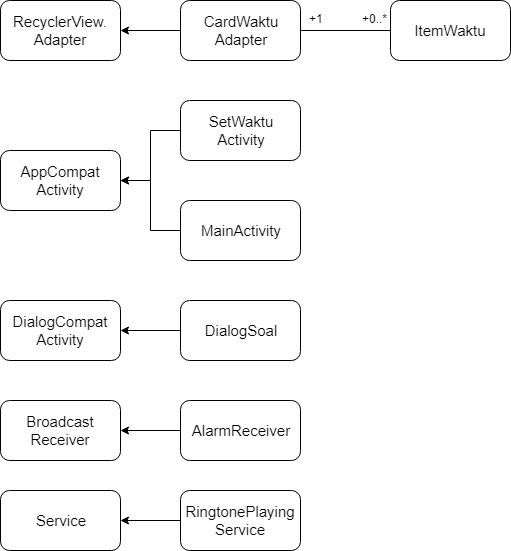

The diagram above was exported from draw.io. Its source (the exported page's mxGraphModel, read from the mxfile embedded in the PNG):
<mxGraphModel dx="840" dy="473" grid="1" gridSize="10" guides="1" tooltips="1" connect="1" arrows="1" fold="1" page="1" pageScale="1" pageWidth="850" pageHeight="1100" math="0" shadow="0">
  <root>
    <mxCell id="0" />
    <mxCell id="1" parent="0" />
    <mxCell id="ONaXBWhODS-sFI_KZDDS-1" value="RecyclerView.&lt;br style=&quot;font-size: 15px;&quot;&gt;Adapter&lt;br style=&quot;font-size: 15px;&quot;&gt;" style="rounded=1;whiteSpace=wrap;html=1;fontSize=15;" vertex="1" parent="1">
      <mxGeometry x="190" y="150" width="120" height="60" as="geometry" />
    </mxCell>
    <mxCell id="ONaXBWhODS-sFI_KZDDS-16" style="edgeStyle=orthogonalEdgeStyle;rounded=0;orthogonalLoop=1;jettySize=auto;html=1;entryX=1;entryY=0.5;entryDx=0;entryDy=0;fontSize=15;" edge="1" parent="1" source="ONaXBWhODS-sFI_KZDDS-2" target="ONaXBWhODS-sFI_KZDDS-1">
      <mxGeometry relative="1" as="geometry" />
    </mxCell>
    <mxCell id="ONaXBWhODS-sFI_KZDDS-2" value="CardWaktu&lt;br style=&quot;font-size: 15px;&quot;&gt;Adapter&lt;br style=&quot;font-size: 15px;&quot;&gt;" style="rounded=1;whiteSpace=wrap;html=1;fontSize=15;" vertex="1" parent="1">
      <mxGeometry x="370" y="150" width="120" height="60" as="geometry" />
    </mxCell>
    <mxCell id="ONaXBWhODS-sFI_KZDDS-3" value="AppCompat&lt;br style=&quot;font-size: 15px;&quot;&gt;Activity&lt;br style=&quot;font-size: 15px;&quot;&gt;" style="rounded=1;whiteSpace=wrap;html=1;fontSize=15;" vertex="1" parent="1">
      <mxGeometry x="190" y="300" width="120" height="60" as="geometry" />
    </mxCell>
    <mxCell id="ONaXBWhODS-sFI_KZDDS-17" style="edgeStyle=orthogonalEdgeStyle;rounded=0;orthogonalLoop=1;jettySize=auto;html=1;entryX=1;entryY=0.5;entryDx=0;entryDy=0;fontSize=15;" edge="1" parent="1" source="ONaXBWhODS-sFI_KZDDS-4" target="ONaXBWhODS-sFI_KZDDS-3">
      <mxGeometry relative="1" as="geometry" />
    </mxCell>
    <mxCell id="ONaXBWhODS-sFI_KZDDS-4" value="SetWaktu&lt;br style=&quot;font-size: 15px;&quot;&gt;Activity&lt;br style=&quot;font-size: 15px;&quot;&gt;" style="rounded=1;whiteSpace=wrap;html=1;fontSize=15;" vertex="1" parent="1">
      <mxGeometry x="370" y="250" width="120" height="60" as="geometry" />
    </mxCell>
    <mxCell id="ONaXBWhODS-sFI_KZDDS-7" value="ItemWaktu" style="rounded=1;whiteSpace=wrap;html=1;fontSize=15;" vertex="1" parent="1">
      <mxGeometry x="580" y="150" width="120" height="60" as="geometry" />
    </mxCell>
    <mxCell id="ONaXBWhODS-sFI_KZDDS-18" style="edgeStyle=orthogonalEdgeStyle;rounded=0;orthogonalLoop=1;jettySize=auto;html=1;entryX=1;entryY=0.5;entryDx=0;entryDy=0;fontSize=15;" edge="1" parent="1" source="ONaXBWhODS-sFI_KZDDS-8" target="ONaXBWhODS-sFI_KZDDS-3">
      <mxGeometry relative="1" as="geometry" />
    </mxCell>
    <mxCell id="ONaXBWhODS-sFI_KZDDS-8" value="MainActivity" style="rounded=1;whiteSpace=wrap;html=1;fontSize=15;" vertex="1" parent="1">
      <mxGeometry x="370" y="350" width="120" height="60" as="geometry" />
    </mxCell>
    <mxCell id="ONaXBWhODS-sFI_KZDDS-9" value="DialogCompat&lt;br style=&quot;font-size: 15px;&quot;&gt;Activity&lt;br style=&quot;font-size: 15px;&quot;&gt;" style="rounded=1;whiteSpace=wrap;html=1;fontSize=15;" vertex="1" parent="1">
      <mxGeometry x="190" y="450" width="120" height="60" as="geometry" />
    </mxCell>
    <mxCell id="ONaXBWhODS-sFI_KZDDS-20" style="edgeStyle=orthogonalEdgeStyle;rounded=0;orthogonalLoop=1;jettySize=auto;html=1;fontSize=15;" edge="1" parent="1" source="ONaXBWhODS-sFI_KZDDS-10" target="ONaXBWhODS-sFI_KZDDS-9">
      <mxGeometry relative="1" as="geometry" />
    </mxCell>
    <mxCell id="ONaXBWhODS-sFI_KZDDS-10" value="DialogSoal" style="rounded=1;whiteSpace=wrap;html=1;fontSize=15;" vertex="1" parent="1">
      <mxGeometry x="370" y="450" width="120" height="60" as="geometry" />
    </mxCell>
    <mxCell id="ONaXBWhODS-sFI_KZDDS-11" value="Broadcast&lt;br style=&quot;font-size: 15px;&quot;&gt;Receiver&lt;br style=&quot;font-size: 15px;&quot;&gt;" style="rounded=1;whiteSpace=wrap;html=1;fontSize=15;" vertex="1" parent="1">
      <mxGeometry x="190" y="550" width="120" height="60" as="geometry" />
    </mxCell>
    <mxCell id="ONaXBWhODS-sFI_KZDDS-21" style="edgeStyle=orthogonalEdgeStyle;rounded=0;orthogonalLoop=1;jettySize=auto;html=1;entryX=1;entryY=0.5;entryDx=0;entryDy=0;fontSize=15;" edge="1" parent="1" source="ONaXBWhODS-sFI_KZDDS-12" target="ONaXBWhODS-sFI_KZDDS-11">
      <mxGeometry relative="1" as="geometry" />
    </mxCell>
    <mxCell id="ONaXBWhODS-sFI_KZDDS-12" value="AlarmReceiver" style="rounded=1;whiteSpace=wrap;html=1;fontSize=15;" vertex="1" parent="1">
      <mxGeometry x="370" y="550" width="120" height="60" as="geometry" />
    </mxCell>
    <mxCell id="ONaXBWhODS-sFI_KZDDS-13" value="Service" style="rounded=1;whiteSpace=wrap;html=1;fontSize=15;" vertex="1" parent="1">
      <mxGeometry x="190" y="640" width="120" height="60" as="geometry" />
    </mxCell>
    <mxCell id="ONaXBWhODS-sFI_KZDDS-22" style="edgeStyle=orthogonalEdgeStyle;rounded=0;orthogonalLoop=1;jettySize=auto;html=1;entryX=1;entryY=0.5;entryDx=0;entryDy=0;fontSize=15;" edge="1" parent="1" source="ONaXBWhODS-sFI_KZDDS-14" target="ONaXBWhODS-sFI_KZDDS-13">
      <mxGeometry relative="1" as="geometry" />
    </mxCell>
    <mxCell id="ONaXBWhODS-sFI_KZDDS-14" value="RingtonePlaying&lt;br style=&quot;font-size: 15px;&quot;&gt;Service&lt;br style=&quot;font-size: 15px;&quot;&gt;" style="rounded=1;whiteSpace=wrap;html=1;fontSize=15;" vertex="1" parent="1">
      <mxGeometry x="370" y="640" width="120" height="60" as="geometry" />
    </mxCell>
    <mxCell id="ONaXBWhODS-sFI_KZDDS-23" value="" style="endArrow=none;html=1;fontSize=15;entryX=0;entryY=0.5;entryDx=0;entryDy=0;exitX=1;exitY=0.5;exitDx=0;exitDy=0;" edge="1" parent="1" source="ONaXBWhODS-sFI_KZDDS-2" target="ONaXBWhODS-sFI_KZDDS-7">
      <mxGeometry width="50" height="50" relative="1" as="geometry">
        <mxPoint x="190" y="770" as="sourcePoint" />
        <mxPoint x="240" y="720" as="targetPoint" />
      </mxGeometry>
    </mxCell>
    <mxCell id="ONaXBWhODS-sFI_KZDDS-24" value="+1" style="text;html=1;resizable=0;points=[];autosize=1;align=left;verticalAlign=top;spacingTop=-4;fontSize=12;" vertex="1" parent="1">
      <mxGeometry x="497" y="159" width="30" height="20" as="geometry" />
    </mxCell>
    <mxCell id="ONaXBWhODS-sFI_KZDDS-25" value="+0..*" style="text;html=1;resizable=0;points=[];autosize=1;align=left;verticalAlign=top;spacingTop=-4;fontSize=12;" vertex="1" parent="1">
      <mxGeometry x="550" y="159" width="40" height="20" as="geometry" />
    </mxCell>
  </root>
</mxGraphModel>